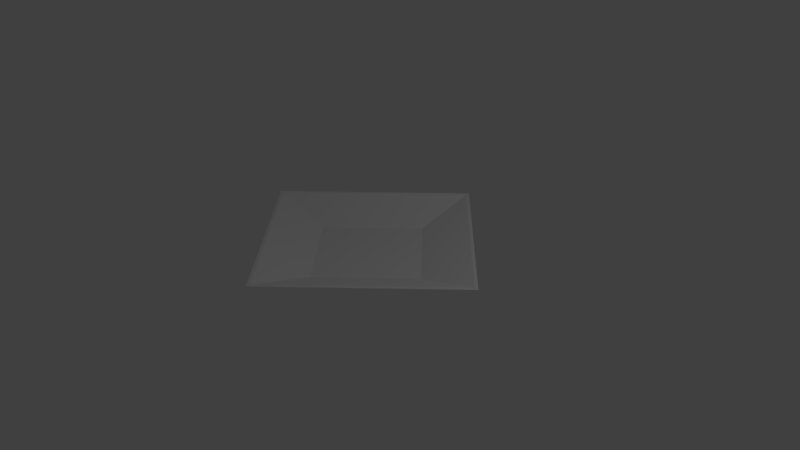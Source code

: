 # Source: square_plate.blend  (saved by Blender 2.79.0; exported with 4.5.12 LTS)
import bpy
from mathutils import Matrix  # noqa: F401  (used for matrix-valued properties, if any)

bpy.ops.wm.read_factory_settings(use_empty=True)
scene = bpy.context.scene
scene.name = 'Scene'

# ---- collections
col_collection_1 = bpy.data.collections.new('Collection 1'); scene.collection.children.link(col_collection_1)

# ---- world
world_world = bpy.data.worlds.new('World'); scene.world = world_world
world_world.color = (0.05088, 0.05088, 0.05088)
world_world.use_sun_shadow = False
world_world.sun_shadow_jitter_overblur = 0.0
world_world.cycles.sampling_method = 'MANUAL'

# ---- cameras
cam_camera = bpy.data.cameras.new('Camera')
cam_camera.clip_end = 100.0
cam_camera.lens = 35.0
cam_camera.sensor_width = 32.0
cam_camera.sensor_height = 18.0
cam_camera.ortho_scale = 7.314
cam_camera.dof.focus_distance = 0.0
cam_camera.dof.aperture_fstop = 128.0

# ---- lights
light_lamp = bpy.data.lights.new('Lamp', 'POINT')
light_lamp.transmission_factor = 0.0
light_lamp.cutoff_distance = 30.0
light_lamp.energy = 100.0
light_lamp.shadow_buffer_clip_start = 1.001
light_lamp.shadow_soft_size = 0.1
light_lamp.shadow_maximum_resolution = 0.006
light_lamp.use_absolute_resolution = True

# ---- meshes
me_circle = bpy.data.meshes.new('Circle')
me_circle.from_pydata([(0.0, 1.0, 0.0), (-1.0, -4.371e-08, 0.0), (8.742e-08, -1.0, 0.0), (1.0, 1.192e-08, 0.0), (-6.417e-09, 1.431, 0.147), (-1.431, -5.74e-08, 0.147), (1.187e-07, -1.431, 0.147), (1.431, 2.219e-08, 0.147), (-1.761e-08, 1.873, 0.27), (-1.873, -7.686e-08, 0.27), (1.461e-07, -1.873, 0.27), (1.873, 2.734e-08, 0.27), (-1.619e-08, 1.817, 0.27), (-1.817, -7.525e-08, 0.27), (1.426e-07, -1.817, 0.27), (1.817, 2.583e-08, 0.27), (5.633e-09, 0.9546, 0.02904), (-0.9546, -5.062e-08, 0.02904), (8.909e-08, -0.9546, 0.02904), (0.9546, 2.495e-09, 0.02904)], [], [(2, 6, 5, 1), (3, 7, 6, 2), (1, 5, 4, 0), (0, 4, 7, 3), (7, 11, 10, 6), (5, 9, 8, 4), (4, 8, 11, 7), (6, 10, 9, 5), (9, 13, 12, 8), (8, 12, 15, 11), (10, 14, 13, 9), (11, 15, 14, 10), (12, 16, 19, 15), (14, 18, 17, 13), (15, 19, 18, 14), (13, 17, 16, 12), (17, 18, 19, 16), (1, 0, 3, 2)])
_uv = me_circle.uv_layers.new(name='UVMap')
_uv.uv.foreach_set('vector', [0.767, 0.6165, 0.8819, 0.559, 0.1181, 0.559, 0.233, 0.6165, 0.767, 0.8835, 0.8819, 0.941, 0.8819, 0.559, 0.767, 0.6165, 0.233, 0.6165, 0.1181, 0.559, 0.1181, 0.941, 0.233, 0.8835, 0.233, 0.8835, 0.1181, 0.941, 0.8819, 0.941, 0.767, 0.8835, 0.8819, 0.941, 1.0, 1.0, 1.0, 0.5, 0.8819, 0.559, 0.1181, 0.559, 9.001e-08, 0.5, 0.0, 1.0, 0.1181, 0.941, 0.1181, 0.941, 0.0, 1.0, 1.0, 1.0, 0.8819, 0.941, 0.8819, 0.559, 1.0, 0.5, 9.001e-08, 0.5, 0.1181, 0.559, 0.0, 0.5, 0.015, 0.4925, 0.015, 0.0075, 3.15e-07, 0.0, 3.15e-07, 0.0, 0.015, 0.0075, 0.985, 0.0075, 1.0, 1.8e-07, 1.0, 0.5, 0.985, 0.4925, 0.015, 0.4925, 0.0, 0.5, 1.0, 1.8e-07, 0.985, 0.0075, 0.985, 0.4925, 1.0, 0.5, 0.015, 0.0075, 0.2451, 0.1226, 0.7549, 0.1226, 0.985, 0.0075, 0.985, 0.4925, 0.7549, 0.3774, 0.2451, 0.3774, 0.015, 0.4925, 0.985, 0.0075, 0.7549, 0.1226, 0.7549, 0.3774, 0.985, 0.4925, 0.015, 0.4925, 0.2451, 0.3774, 0.2451, 0.1226, 0.015, 0.0075, 0.2451, 0.3774, 0.7549, 0.3774, 0.7549, 0.1226, 0.2451, 0.1226, 0.233, 0.6165, 0.233, 0.8835, 0.767, 0.8835, 0.767, 0.6165])
_uv.active_render = True
_uv = me_circle.uv_layers.new(name='UVMap.001')
_uv.uv.foreach_set('vector', [0.999, 0.3646, 0.9101, 0.3646, 0.9101, 0.7263, 0.999, 0.7263, 0.7263, 0.999, 0.7263, 0.9101, 0.3646, 0.9101, 0.3646, 0.999, 0.9081, 0.3646, 0.8192, 0.3646, 0.8192, 0.7263, 0.9081, 0.7263, 0.3626, 0.999, 0.3626, 0.9101, 0.001001, 0.9101, 0.001001, 0.999, 0.9081, 0.001001, 0.8192, 0.001001, 0.8192, 0.3626, 0.9081, 0.3626, 0.7263, 0.8172, 0.7263, 0.7283, 0.3646, 0.7283, 0.3646, 0.8172, 0.8172, 0.001001, 0.7283, 0.001001, 0.7283, 0.3626, 0.8172, 0.3626, 0.3626, 0.8172, 0.3626, 0.7283, 0.001001, 0.7283, 0.001001, 0.8172, 0.999, 0.001001, 0.9101, 0.001001, 0.9101, 0.3626, 0.999, 0.3626, 0.3626, 0.9081, 0.3626, 0.8192, 0.001001, 0.8192, 0.001001, 0.9081, 0.8172, 0.3646, 0.7283, 0.3646, 0.7283, 0.7263, 0.8172, 0.7263, 0.7263, 0.9081, 0.7263, 0.8192, 0.3646, 0.8192, 0.3646, 0.9081, 0.5445, 0.3646, 0.3646, 0.3646, 0.3646, 0.7263, 0.5445, 0.7263, 0.7263, 0.3626, 0.7263, 0.1828, 0.3646, 0.1828, 0.3646, 0.3626, 0.7263, 0.3646, 0.5465, 0.3646, 0.5465, 0.7263, 0.7263, 0.7263, 0.7263, 0.1808, 0.7263, 0.001001, 0.3646, 0.001001, 0.3646, 0.1808, 0.3626, 0.3646, 0.001001, 0.3646, 0.001001, 0.7263, 0.3626, 0.7263, 0.3626, 0.001001, 0.001001, 0.001001, 0.001001, 0.3626, 0.3626, 0.3626])
me_circle.use_remesh_preserve_volume = False
me_circle.use_remesh_preserve_attributes = False
me_circle.use_mirror_vertex_groups = False
me_circle.update()

# ---- objects
ob_circle = bpy.data.objects.new('Circle', me_circle)
ob_lamp = bpy.data.objects.new('Lamp', light_lamp)
ob_camera = bpy.data.objects.new('Camera', cam_camera)

# ---- transforms, parenting, visibility, modifiers, constraints
ob_circle.location = (0.0, 0.0, 0.0)
ob_circle.lineart.crease_threshold = 0.0
ob_lamp.location = (4.076, 1.005, 5.904)
ob_lamp.rotation_euler = (0.6503, 0.05522, 1.866)
ob_lamp.lock_rotations_4d = False
ob_lamp.empty_display_type = 'ARROWS'
ob_lamp.color = (0.0, 0.0, 0.0, 0.0)
ob_lamp.lineart.crease_threshold = 0.0
ob_camera.location = (7.481, -6.508, 5.344)
ob_camera.rotation_euler = (1.109, 0.0, 0.8149)
ob_camera.lock_rotations_4d = False
ob_camera.empty_display_type = 'ARROWS'
ob_camera.color = (0.0, 0.0, 0.0, 0.0)
ob_camera.display_type = 'WIRE'
ob_camera.lineart.crease_threshold = 0.0

# ---- collection membership
col_collection_1.objects.link(ob_circle)
col_collection_1.objects.link(ob_lamp)
col_collection_1.objects.link(ob_camera)

# ---- scene / render settings (as saved in the file)
scene.camera = ob_camera
scene.frame_start = 1; scene.frame_end = 250; scene.frame_set(1)
scene.render.engine = 'BLENDER_EEVEE_NEXT'
scene.render.resolution_percentage = 50
scene.render.dither_intensity = 0.0
scene.cycles.use_denoising = False
scene.cycles.samples = 128
scene.cycles.sampling_pattern = 'TABULATED_SOBOL'
scene.cycles.light_sampling_threshold = 0.0
scene.cycles.use_adaptive_sampling = False
scene.cycles.use_light_tree = False
scene.cycles.blur_glossy = 0.0
scene.cycles.sample_clamp_indirect = 0.0
scene.view_settings.view_transform = 'Standard'
bpy.context.view_layer.update()
